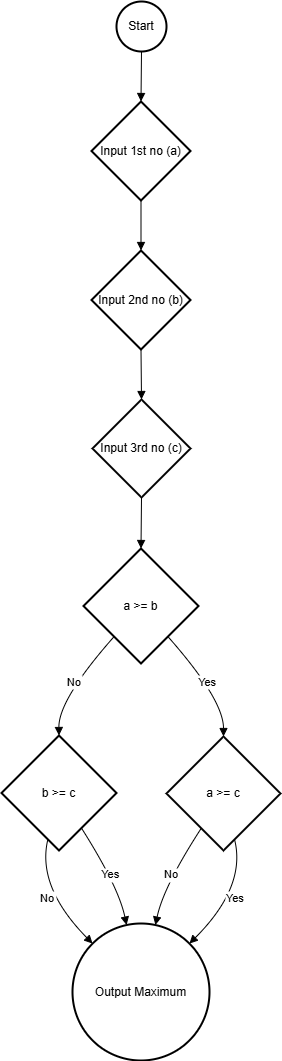

The diagram above was exported from draw.io. Its source (the exported page's mxGraphModel, read from the mxfile embedded in the PNG):
<mxGraphModel dx="1097" dy="595" grid="1" gridSize="10" guides="1" tooltips="1" connect="1" arrows="1" fold="1" page="1" pageScale="1" pageWidth="850" pageHeight="1100" math="0" shadow="0">
  <root>
    <mxCell id="0" />
    <mxCell id="1" parent="0" />
    <mxCell id="2" value="Start" style="ellipse;aspect=fixed;strokeWidth=2;whiteSpace=wrap;" parent="1" vertex="1">
      <mxGeometry x="123" y="8" width="50" height="50" as="geometry" />
    </mxCell>
    <mxCell id="3" value="Input 1st no (a)" style="rhombus;strokeWidth=2;whiteSpace=wrap;" parent="1" vertex="1">
      <mxGeometry x="98" y="108" width="99" height="99" as="geometry" />
    </mxCell>
    <mxCell id="4" value="Input 2nd no (b)" style="rhombus;strokeWidth=2;whiteSpace=wrap;" parent="1" vertex="1">
      <mxGeometry x="98" y="257" width="99" height="99" as="geometry" />
    </mxCell>
    <mxCell id="5" value="Input 3rd no (c)" style="rhombus;strokeWidth=2;whiteSpace=wrap;" parent="1" vertex="1">
      <mxGeometry x="99" y="406" width="98" height="98" as="geometry" />
    </mxCell>
    <mxCell id="6" value="a &gt;= b" style="rhombus;strokeWidth=2;whiteSpace=wrap;" parent="1" vertex="1">
      <mxGeometry x="90" y="555" width="115" height="115" as="geometry" />
    </mxCell>
    <mxCell id="7" value="b &gt;= c" style="rhombus;strokeWidth=2;whiteSpace=wrap;" parent="1" vertex="1">
      <mxGeometry x="8" y="742" width="115" height="115" as="geometry" />
    </mxCell>
    <mxCell id="8" value="Output Maximum" style="ellipse;aspect=fixed;strokeWidth=2;whiteSpace=wrap;" parent="1" vertex="1">
      <mxGeometry x="79" y="930" width="137" height="137" as="geometry" />
    </mxCell>
    <mxCell id="9" value="a &gt;= c" style="rhombus;strokeWidth=2;whiteSpace=wrap;" parent="1" vertex="1">
      <mxGeometry x="173" y="743" width="114" height="114" as="geometry" />
    </mxCell>
    <mxCell id="10" value="" style="curved=1;startArrow=none;endArrow=block;exitX=0.5;exitY=1;entryX=0.5;entryY=0;" parent="1" source="2" target="3" edge="1">
      <mxGeometry relative="1" as="geometry">
        <Array as="points" />
      </mxGeometry>
    </mxCell>
    <mxCell id="11" value="" style="curved=1;startArrow=none;endArrow=block;exitX=0.5;exitY=1;entryX=0.5;entryY=0;" parent="1" source="3" target="4" edge="1">
      <mxGeometry relative="1" as="geometry">
        <Array as="points" />
      </mxGeometry>
    </mxCell>
    <mxCell id="12" value="" style="curved=1;startArrow=none;endArrow=block;exitX=0.5;exitY=1;entryX=0.5;entryY=0;" parent="1" source="4" target="5" edge="1">
      <mxGeometry relative="1" as="geometry">
        <Array as="points" />
      </mxGeometry>
    </mxCell>
    <mxCell id="13" value="" style="curved=1;startArrow=none;endArrow=block;exitX=0.5;exitY=1.01;entryX=0.5;entryY=0;" parent="1" source="5" target="6" edge="1">
      <mxGeometry relative="1" as="geometry">
        <Array as="points" />
      </mxGeometry>
    </mxCell>
    <mxCell id="14" value="No" style="curved=1;startArrow=none;endArrow=block;exitX=0.06;exitY=1;entryX=0.5;entryY=0;" parent="1" source="6" target="7" edge="1">
      <mxGeometry relative="1" as="geometry">
        <Array as="points">
          <mxPoint x="65" y="706" />
        </Array>
      </mxGeometry>
    </mxCell>
    <mxCell id="15" value="No" style="curved=1;startArrow=none;endArrow=block;exitX=0.38;exitY=1;entryX=0;entryY=0;" parent="1" source="7" target="8" edge="1">
      <mxGeometry relative="1" as="geometry">
        <Array as="points">
          <mxPoint x="43" y="893" />
        </Array>
      </mxGeometry>
    </mxCell>
    <mxCell id="16" value="Yes" style="curved=1;startArrow=none;endArrow=block;exitX=0.82;exitY=1;entryX=0.39;entryY=0;" parent="1" source="7" target="8" edge="1">
      <mxGeometry relative="1" as="geometry">
        <Array as="points">
          <mxPoint x="125" y="893" />
        </Array>
      </mxGeometry>
    </mxCell>
    <mxCell id="17" value="Yes" style="curved=1;startArrow=none;endArrow=block;exitX=0.94;exitY=1;entryX=0.5;entryY=0;" parent="1" source="6" target="9" edge="1">
      <mxGeometry relative="1" as="geometry">
        <Array as="points">
          <mxPoint x="230" y="706" />
        </Array>
      </mxGeometry>
    </mxCell>
    <mxCell id="18" value="No" style="curved=1;startArrow=none;endArrow=block;exitX=0.18;exitY=1;entryX=0.61;entryY=0;" parent="1" source="9" target="8" edge="1">
      <mxGeometry relative="1" as="geometry">
        <Array as="points">
          <mxPoint x="170" y="893" />
        </Array>
      </mxGeometry>
    </mxCell>
    <mxCell id="19" value="Yes" style="curved=1;startArrow=none;endArrow=block;exitX=0.62;exitY=1;entryX=1;entryY=0;" parent="1" source="9" target="8" edge="1">
      <mxGeometry relative="1" as="geometry">
        <Array as="points">
          <mxPoint x="253" y="893" />
        </Array>
      </mxGeometry>
    </mxCell>
  </root>
</mxGraphModel>